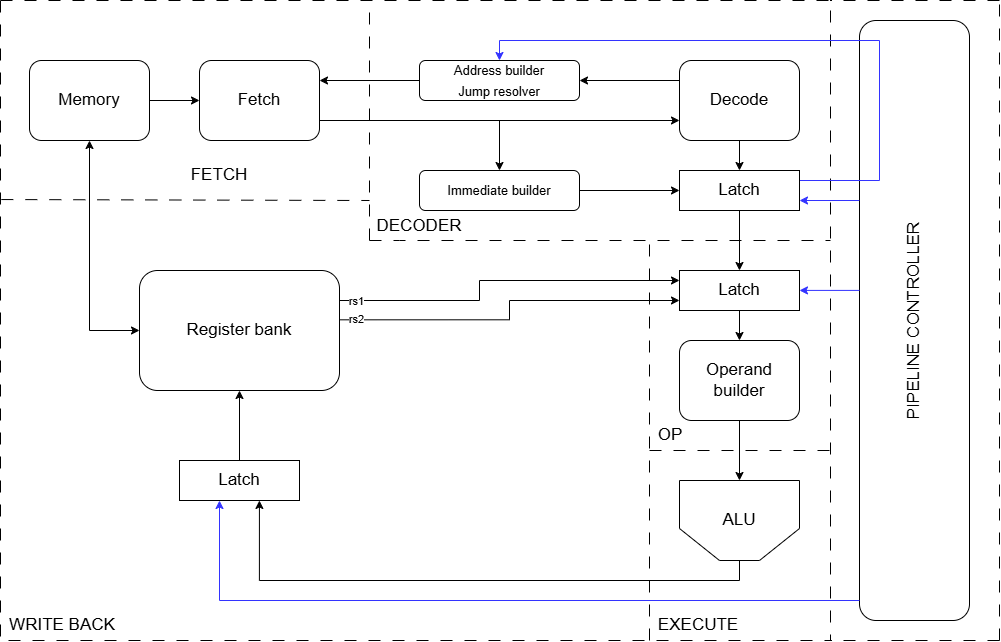

The diagram above was exported from draw.io. Its source (the exported page's mxGraphModel, read from the mxfile embedded in the PNG):
<mxGraphModel dx="1426" dy="849" grid="1" gridSize="10" guides="1" tooltips="1" connect="1" arrows="1" fold="1" page="1" pageScale="1.5" pageWidth="1169" pageHeight="826" background="none" math="0" shadow="0">
  <root>
    <mxCell id="0" style=";html=1;" />
    <mxCell id="1" style=";html=1;" parent="0" />
    <mxCell id="ltPjL9VFW3GQL2SNLkEN-55" value="PIPELINE CONTROLLER" style="rounded=1;whiteSpace=wrap;html=1;fontSize=17;horizontal=0;" vertex="1" parent="1">
      <mxGeometry x="1060" y="160" width="110" height="600" as="geometry" />
    </mxCell>
    <mxCell id="ltPjL9VFW3GQL2SNLkEN-47" value="" style="rounded=0;whiteSpace=wrap;html=1;fillColor=none;glass=1;dashed=1;dashPattern=12 12;" vertex="1" parent="1">
      <mxGeometry x="201" y="140" width="830" height="640" as="geometry" />
    </mxCell>
    <mxCell id="ltPjL9VFW3GQL2SNLkEN-9" style="edgeStyle=orthogonalEdgeStyle;rounded=0;orthogonalLoop=1;jettySize=auto;html=1;entryX=0;entryY=0.5;entryDx=0;entryDy=0;" edge="1" parent="1" source="ltPjL9VFW3GQL2SNLkEN-3" target="ltPjL9VFW3GQL2SNLkEN-5">
      <mxGeometry relative="1" as="geometry" />
    </mxCell>
    <mxCell id="ltPjL9VFW3GQL2SNLkEN-40" value="" style="edgeStyle=orthogonalEdgeStyle;rounded=0;orthogonalLoop=1;jettySize=auto;html=1;startArrow=classic;startFill=1;entryX=0;entryY=0.5;entryDx=0;entryDy=0;" edge="1" parent="1" source="ltPjL9VFW3GQL2SNLkEN-3" target="ltPjL9VFW3GQL2SNLkEN-35">
      <mxGeometry relative="1" as="geometry" />
    </mxCell>
    <mxCell id="ltPjL9VFW3GQL2SNLkEN-3" value="&lt;font&gt;Memory&lt;/font&gt;" style="rounded=1;whiteSpace=wrap;html=1;fontSize=17;" vertex="1" parent="1">
      <mxGeometry x="230" y="200" width="120" height="80" as="geometry" />
    </mxCell>
    <mxCell id="ltPjL9VFW3GQL2SNLkEN-14" style="edgeStyle=orthogonalEdgeStyle;rounded=0;orthogonalLoop=1;jettySize=auto;html=1;exitX=1;exitY=0.75;exitDx=0;exitDy=0;entryX=0;entryY=0.75;entryDx=0;entryDy=0;" edge="1" parent="1" source="ltPjL9VFW3GQL2SNLkEN-5" target="ltPjL9VFW3GQL2SNLkEN-8">
      <mxGeometry relative="1" as="geometry" />
    </mxCell>
    <mxCell id="ltPjL9VFW3GQL2SNLkEN-5" value="&lt;font&gt;Fetch&lt;/font&gt;" style="rounded=1;whiteSpace=wrap;html=1;fontSize=17;" vertex="1" parent="1">
      <mxGeometry x="400" y="200" width="120" height="80" as="geometry" />
    </mxCell>
    <mxCell id="ltPjL9VFW3GQL2SNLkEN-13" style="edgeStyle=orthogonalEdgeStyle;rounded=0;orthogonalLoop=1;jettySize=auto;html=1;exitX=0;exitY=0.5;exitDx=0;exitDy=0;entryX=1;entryY=0.25;entryDx=0;entryDy=0;" edge="1" parent="1" source="ltPjL9VFW3GQL2SNLkEN-6" target="ltPjL9VFW3GQL2SNLkEN-5">
      <mxGeometry relative="1" as="geometry" />
    </mxCell>
    <mxCell id="ltPjL9VFW3GQL2SNLkEN-6" value="&lt;font style=&quot;font-size: 13px;&quot;&gt;Address builder&lt;/font&gt;&lt;div&gt;&lt;font style=&quot;font-size: 13px;&quot;&gt;Jump resolver&lt;/font&gt;&lt;/div&gt;" style="rounded=1;whiteSpace=wrap;html=1;fontSize=17;" vertex="1" parent="1">
      <mxGeometry x="620" y="200" width="160" height="40" as="geometry" />
    </mxCell>
    <mxCell id="ltPjL9VFW3GQL2SNLkEN-12" style="edgeStyle=orthogonalEdgeStyle;rounded=0;orthogonalLoop=1;jettySize=auto;html=1;exitX=0;exitY=0.25;exitDx=0;exitDy=0;" edge="1" parent="1" source="ltPjL9VFW3GQL2SNLkEN-8" target="ltPjL9VFW3GQL2SNLkEN-6">
      <mxGeometry relative="1" as="geometry" />
    </mxCell>
    <mxCell id="ltPjL9VFW3GQL2SNLkEN-20" style="edgeStyle=orthogonalEdgeStyle;rounded=0;orthogonalLoop=1;jettySize=auto;html=1;exitX=0.5;exitY=1;exitDx=0;exitDy=0;" edge="1" parent="1" source="ltPjL9VFW3GQL2SNLkEN-8" target="ltPjL9VFW3GQL2SNLkEN-19">
      <mxGeometry relative="1" as="geometry" />
    </mxCell>
    <mxCell id="ltPjL9VFW3GQL2SNLkEN-8" value="&lt;font&gt;Decode&lt;/font&gt;" style="rounded=1;whiteSpace=wrap;html=1;fontSize=17;" vertex="1" parent="1">
      <mxGeometry x="880" y="200" width="120" height="80" as="geometry" />
    </mxCell>
    <mxCell id="ltPjL9VFW3GQL2SNLkEN-18" style="edgeStyle=orthogonalEdgeStyle;rounded=0;orthogonalLoop=1;jettySize=auto;html=1;endArrow=none;startFill=1;startArrow=classic;" edge="1" parent="1" source="ltPjL9VFW3GQL2SNLkEN-15">
      <mxGeometry relative="1" as="geometry">
        <mxPoint x="700" y="260" as="targetPoint" />
      </mxGeometry>
    </mxCell>
    <mxCell id="ltPjL9VFW3GQL2SNLkEN-21" style="edgeStyle=orthogonalEdgeStyle;rounded=0;orthogonalLoop=1;jettySize=auto;html=1;exitX=1;exitY=0.5;exitDx=0;exitDy=0;entryX=0;entryY=0.5;entryDx=0;entryDy=0;" edge="1" parent="1" source="ltPjL9VFW3GQL2SNLkEN-15" target="ltPjL9VFW3GQL2SNLkEN-19">
      <mxGeometry relative="1" as="geometry" />
    </mxCell>
    <mxCell id="ltPjL9VFW3GQL2SNLkEN-15" value="&lt;span style=&quot;font-size: 13px;&quot;&gt;Immediate builder&lt;/span&gt;" style="rounded=1;whiteSpace=wrap;html=1;fontSize=17;" vertex="1" parent="1">
      <mxGeometry x="620" y="310" width="160" height="40" as="geometry" />
    </mxCell>
    <mxCell id="ltPjL9VFW3GQL2SNLkEN-28" style="edgeStyle=orthogonalEdgeStyle;rounded=0;orthogonalLoop=1;jettySize=auto;html=1;entryX=0.5;entryY=0;entryDx=0;entryDy=0;" edge="1" parent="1" source="ltPjL9VFW3GQL2SNLkEN-19" target="ltPjL9VFW3GQL2SNLkEN-26">
      <mxGeometry relative="1" as="geometry" />
    </mxCell>
    <mxCell id="ltPjL9VFW3GQL2SNLkEN-57" style="edgeStyle=orthogonalEdgeStyle;rounded=0;orthogonalLoop=1;jettySize=auto;html=1;exitX=1;exitY=0.5;exitDx=0;exitDy=0;entryX=0.5;entryY=0;entryDx=0;entryDy=0;strokeColor=#3333FF;" edge="1" parent="1" target="ltPjL9VFW3GQL2SNLkEN-6">
      <mxGeometry relative="1" as="geometry">
        <mxPoint x="1000" y="320" as="sourcePoint" />
        <mxPoint x="700" y="190" as="targetPoint" />
        <Array as="points">
          <mxPoint x="1080" y="320" />
          <mxPoint x="1080" y="180" />
          <mxPoint x="700" y="180" />
        </Array>
      </mxGeometry>
    </mxCell>
    <mxCell id="ltPjL9VFW3GQL2SNLkEN-19" value="Latch" style="rounded=0;whiteSpace=wrap;html=1;fontSize=17;" vertex="1" parent="1">
      <mxGeometry x="880" y="310" width="120" height="40" as="geometry" />
    </mxCell>
    <mxCell id="ltPjL9VFW3GQL2SNLkEN-30" value="" style="edgeStyle=orthogonalEdgeStyle;rounded=0;orthogonalLoop=1;jettySize=auto;html=1;" edge="1" parent="1" source="ltPjL9VFW3GQL2SNLkEN-26" target="ltPjL9VFW3GQL2SNLkEN-27">
      <mxGeometry relative="1" as="geometry" />
    </mxCell>
    <mxCell id="ltPjL9VFW3GQL2SNLkEN-26" value="Latch" style="rounded=0;whiteSpace=wrap;html=1;fontSize=17;" vertex="1" parent="1">
      <mxGeometry x="880" y="410" width="120" height="40" as="geometry" />
    </mxCell>
    <mxCell id="ltPjL9VFW3GQL2SNLkEN-27" value="&lt;font&gt;Operand builder&lt;/font&gt;" style="rounded=1;whiteSpace=wrap;html=1;fontSize=17;" vertex="1" parent="1">
      <mxGeometry x="880" y="480" width="120" height="80" as="geometry" />
    </mxCell>
    <mxCell id="ltPjL9VFW3GQL2SNLkEN-37" style="edgeStyle=orthogonalEdgeStyle;rounded=0;orthogonalLoop=1;jettySize=auto;html=1;exitX=0.5;exitY=1;exitDx=0;exitDy=0;entryX=0.666;entryY=0.999;entryDx=0;entryDy=0;entryPerimeter=0;" edge="1" parent="1" source="ltPjL9VFW3GQL2SNLkEN-32" target="ltPjL9VFW3GQL2SNLkEN-36">
      <mxGeometry relative="1" as="geometry">
        <Array as="points">
          <mxPoint x="940" y="720" />
          <mxPoint x="460" y="720" />
          <mxPoint x="460" y="640" />
        </Array>
      </mxGeometry>
    </mxCell>
    <mxCell id="ltPjL9VFW3GQL2SNLkEN-39" style="edgeStyle=orthogonalEdgeStyle;rounded=0;orthogonalLoop=1;jettySize=auto;html=1;entryX=0.5;entryY=1;entryDx=0;entryDy=0;endArrow=none;startFill=1;startArrow=classic;" edge="1" parent="1" source="ltPjL9VFW3GQL2SNLkEN-32" target="ltPjL9VFW3GQL2SNLkEN-27">
      <mxGeometry relative="1" as="geometry" />
    </mxCell>
    <mxCell id="ltPjL9VFW3GQL2SNLkEN-32" value="&lt;font&gt;ALU&lt;/font&gt;" style="shape=loopLimit;whiteSpace=wrap;html=1;rotation=0;fontSize=17;flipV=1;size=40;" vertex="1" parent="1">
      <mxGeometry x="880" y="620" width="120" height="80" as="geometry" />
    </mxCell>
    <mxCell id="ltPjL9VFW3GQL2SNLkEN-42" style="edgeStyle=orthogonalEdgeStyle;rounded=0;orthogonalLoop=1;jettySize=auto;html=1;exitX=1;exitY=0.25;exitDx=0;exitDy=0;entryX=0;entryY=0.25;entryDx=0;entryDy=0;" edge="1" parent="1" source="ltPjL9VFW3GQL2SNLkEN-35" target="ltPjL9VFW3GQL2SNLkEN-26">
      <mxGeometry relative="1" as="geometry">
        <Array as="points">
          <mxPoint x="680" y="440" />
          <mxPoint x="680" y="420" />
        </Array>
      </mxGeometry>
    </mxCell>
    <mxCell id="ltPjL9VFW3GQL2SNLkEN-68" value="rs1" style="edgeLabel;html=1;align=center;verticalAlign=middle;resizable=0;points=[];" vertex="1" connectable="0" parent="ltPjL9VFW3GQL2SNLkEN-42">
      <mxGeometry x="-0.8867" y="-1" relative="1" as="geometry">
        <mxPoint x="-4" y="-1" as="offset" />
      </mxGeometry>
    </mxCell>
    <mxCell id="ltPjL9VFW3GQL2SNLkEN-35" value="Register bank" style="rounded=1;whiteSpace=wrap;html=1;fontSize=17;" vertex="1" parent="1">
      <mxGeometry x="340" y="410" width="200" height="120" as="geometry" />
    </mxCell>
    <mxCell id="ltPjL9VFW3GQL2SNLkEN-41" value="" style="edgeStyle=orthogonalEdgeStyle;rounded=0;orthogonalLoop=1;jettySize=auto;html=1;" edge="1" parent="1" source="ltPjL9VFW3GQL2SNLkEN-36" target="ltPjL9VFW3GQL2SNLkEN-35">
      <mxGeometry relative="1" as="geometry" />
    </mxCell>
    <mxCell id="ltPjL9VFW3GQL2SNLkEN-36" value="Latch" style="rounded=0;whiteSpace=wrap;html=1;fontSize=17;" vertex="1" parent="1">
      <mxGeometry x="380" y="600" width="120" height="40" as="geometry" />
    </mxCell>
    <mxCell id="ltPjL9VFW3GQL2SNLkEN-43" style="edgeStyle=orthogonalEdgeStyle;rounded=0;orthogonalLoop=1;jettySize=auto;html=1;exitX=0;exitY=0.75;exitDx=0;exitDy=0;entryX=0.998;entryY=0.411;entryDx=0;entryDy=0;entryPerimeter=0;endArrow=none;startFill=1;startArrow=classic;" edge="1" parent="1" source="ltPjL9VFW3GQL2SNLkEN-26" target="ltPjL9VFW3GQL2SNLkEN-35">
      <mxGeometry relative="1" as="geometry" />
    </mxCell>
    <mxCell id="ltPjL9VFW3GQL2SNLkEN-69" value="rs2" style="edgeLabel;html=1;align=center;verticalAlign=middle;resizable=0;points=[];" vertex="1" connectable="0" parent="ltPjL9VFW3GQL2SNLkEN-43">
      <mxGeometry x="0.8955" relative="1" as="geometry">
        <mxPoint x="-2" y="-1" as="offset" />
      </mxGeometry>
    </mxCell>
    <mxCell id="ltPjL9VFW3GQL2SNLkEN-48" value="" style="endArrow=none;html=1;rounded=0;dashed=1;dashPattern=12 12;entryX=1;entryY=0.375;entryDx=0;entryDy=0;entryPerimeter=0;" edge="1" parent="1" target="ltPjL9VFW3GQL2SNLkEN-47">
      <mxGeometry width="50" height="50" relative="1" as="geometry">
        <mxPoint x="570" y="380" as="sourcePoint" />
        <mxPoint x="1030" y="379" as="targetPoint" />
        <Array as="points">
          <mxPoint x="600" y="380" />
          <mxPoint x="900" y="380" />
        </Array>
      </mxGeometry>
    </mxCell>
    <mxCell id="ltPjL9VFW3GQL2SNLkEN-49" value="" style="endArrow=none;html=1;rounded=0;dashed=1;dashPattern=12 12;" edge="1" parent="1">
      <mxGeometry width="50" height="50" relative="1" as="geometry">
        <mxPoint x="570" y="380" as="sourcePoint" />
        <mxPoint x="570" y="140" as="targetPoint" />
      </mxGeometry>
    </mxCell>
    <mxCell id="ltPjL9VFW3GQL2SNLkEN-50" value="" style="endArrow=none;html=1;rounded=0;dashed=1;dashPattern=12 12;" edge="1" parent="1">
      <mxGeometry width="50" height="50" relative="1" as="geometry">
        <mxPoint x="850" y="780" as="sourcePoint" />
        <mxPoint x="850" y="380" as="targetPoint" />
      </mxGeometry>
    </mxCell>
    <mxCell id="ltPjL9VFW3GQL2SNLkEN-51" value="" style="endArrow=none;html=1;rounded=0;dashed=1;dashPattern=12 12;" edge="1" parent="1">
      <mxGeometry width="50" height="50" relative="1" as="geometry">
        <mxPoint x="850" y="590" as="sourcePoint" />
        <mxPoint x="1030" y="590" as="targetPoint" />
      </mxGeometry>
    </mxCell>
    <mxCell id="ltPjL9VFW3GQL2SNLkEN-52" value="" style="endArrow=none;html=1;rounded=0;entryX=1;entryY=0;entryDx=0;entryDy=0;dashed=1;dashPattern=12 12;" edge="1" parent="1" target="ltPjL9VFW3GQL2SNLkEN-47">
      <mxGeometry width="50" height="50" relative="1" as="geometry">
        <mxPoint x="1200" y="140" as="sourcePoint" />
        <mxPoint x="740" y="420" as="targetPoint" />
      </mxGeometry>
    </mxCell>
    <mxCell id="ltPjL9VFW3GQL2SNLkEN-53" value="" style="endArrow=none;html=1;rounded=0;dashed=1;dashPattern=12 12;" edge="1" parent="1">
      <mxGeometry width="50" height="50" relative="1" as="geometry">
        <mxPoint x="1200" y="780" as="sourcePoint" />
        <mxPoint x="1200" y="140" as="targetPoint" />
      </mxGeometry>
    </mxCell>
    <mxCell id="ltPjL9VFW3GQL2SNLkEN-54" value="" style="endArrow=none;html=1;rounded=0;entryX=1;entryY=0;entryDx=0;entryDy=0;dashed=1;dashPattern=12 12;" edge="1" parent="1">
      <mxGeometry width="50" height="50" relative="1" as="geometry">
        <mxPoint x="1200" y="780" as="sourcePoint" />
        <mxPoint x="1030" y="780" as="targetPoint" />
      </mxGeometry>
    </mxCell>
    <mxCell id="ltPjL9VFW3GQL2SNLkEN-58" value="" style="endArrow=none;html=1;rounded=0;dashed=1;dashPattern=12 12;entryX=1;entryY=0.369;entryDx=0;entryDy=0;entryPerimeter=0;exitX=0.001;exitY=0.311;exitDx=0;exitDy=0;exitPerimeter=0;" edge="1" parent="1" source="ltPjL9VFW3GQL2SNLkEN-47">
      <mxGeometry width="50" height="50" relative="1" as="geometry">
        <mxPoint x="170" y="340" as="sourcePoint" />
        <mxPoint x="570" y="340" as="targetPoint" />
        <Array as="points" />
      </mxGeometry>
    </mxCell>
    <mxCell id="ltPjL9VFW3GQL2SNLkEN-60" style="edgeStyle=orthogonalEdgeStyle;rounded=0;orthogonalLoop=1;jettySize=auto;html=1;exitX=1;exitY=0.75;exitDx=0;exitDy=0;entryX=-0.001;entryY=0.3;entryDx=0;entryDy=0;entryPerimeter=0;endArrow=none;startFill=1;startArrow=classic;strokeColor=#3333FF;" edge="1" parent="1" source="ltPjL9VFW3GQL2SNLkEN-19" target="ltPjL9VFW3GQL2SNLkEN-55">
      <mxGeometry relative="1" as="geometry" />
    </mxCell>
    <mxCell id="ltPjL9VFW3GQL2SNLkEN-61" style="edgeStyle=orthogonalEdgeStyle;rounded=0;orthogonalLoop=1;jettySize=auto;html=1;exitX=1;exitY=0.75;exitDx=0;exitDy=0;entryX=0;entryY=0.311;entryDx=0;entryDy=0;entryPerimeter=0;endArrow=none;startFill=1;startArrow=classic;strokeColor=#3333FF;" edge="1" parent="1">
      <mxGeometry relative="1" as="geometry">
        <mxPoint x="1000" y="429.91" as="sourcePoint" />
        <mxPoint x="1060" y="429.91" as="targetPoint" />
      </mxGeometry>
    </mxCell>
    <mxCell id="ltPjL9VFW3GQL2SNLkEN-62" style="edgeStyle=orthogonalEdgeStyle;rounded=0;orthogonalLoop=1;jettySize=auto;html=1;endArrow=none;startFill=1;startArrow=classic;strokeColor=#3333FF;" edge="1" parent="1">
      <mxGeometry relative="1" as="geometry">
        <mxPoint x="420" y="640" as="sourcePoint" />
        <mxPoint x="1060" y="740" as="targetPoint" />
        <Array as="points">
          <mxPoint x="420" y="640" />
          <mxPoint x="420" y="740" />
        </Array>
      </mxGeometry>
    </mxCell>
    <mxCell id="ltPjL9VFW3GQL2SNLkEN-63" value="FETCH" style="text;html=1;align=center;verticalAlign=middle;whiteSpace=wrap;rounded=0;fontSize=17;" vertex="1" parent="1">
      <mxGeometry x="390" y="300" width="60" height="30" as="geometry" />
    </mxCell>
    <mxCell id="ltPjL9VFW3GQL2SNLkEN-64" value="DECODER" style="text;html=1;align=center;verticalAlign=middle;whiteSpace=wrap;rounded=0;fontSize=17;" vertex="1" parent="1">
      <mxGeometry x="590" y="351" width="60" height="30" as="geometry" />
    </mxCell>
    <mxCell id="ltPjL9VFW3GQL2SNLkEN-65" value="OP" style="text;html=1;align=center;verticalAlign=middle;whiteSpace=wrap;rounded=0;fontSize=17;" vertex="1" parent="1">
      <mxGeometry x="841" y="560" width="60" height="30" as="geometry" />
    </mxCell>
    <mxCell id="ltPjL9VFW3GQL2SNLkEN-66" value="EXECUTE" style="text;html=1;align=center;verticalAlign=middle;whiteSpace=wrap;rounded=0;fontSize=17;" vertex="1" parent="1">
      <mxGeometry x="869" y="750" width="60" height="30" as="geometry" />
    </mxCell>
    <mxCell id="ltPjL9VFW3GQL2SNLkEN-67" value="WRITE BACK" style="text;html=1;align=center;verticalAlign=middle;whiteSpace=wrap;rounded=0;fontSize=17;" vertex="1" parent="1">
      <mxGeometry x="203" y="750" width="120" height="30" as="geometry" />
    </mxCell>
  </root>
</mxGraphModel>